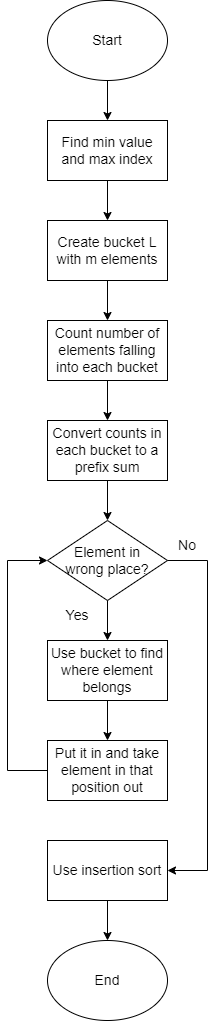

The diagram above was exported from draw.io. Its source (the exported page's mxGraphModel, read from the mxfile embedded in the PNG):
<mxGraphModel dx="1038" dy="475" grid="1" gridSize="10" guides="1" tooltips="1" connect="1" arrows="1" fold="1" page="1" pageScale="1" pageWidth="850" pageHeight="1100" math="0" shadow="0">
  <root>
    <mxCell id="0" />
    <mxCell id="1" parent="0" />
    <mxCell id="SKvmOGs1eICk7dxlK2ZJ-1" value="Start" style="ellipse;whiteSpace=wrap;html=1;fontSize=14;" vertex="1" parent="1">
      <mxGeometry x="360" y="20" width="120" height="80" as="geometry" />
    </mxCell>
    <mxCell id="SKvmOGs1eICk7dxlK2ZJ-2" value="Find min value&lt;br&gt;and max index" style="rounded=0;whiteSpace=wrap;html=1;fontSize=14;" vertex="1" parent="1">
      <mxGeometry x="360" y="140" width="120" height="60" as="geometry" />
    </mxCell>
    <mxCell id="SKvmOGs1eICk7dxlK2ZJ-3" value="Create bucket L with m elements" style="rounded=0;whiteSpace=wrap;html=1;fontSize=14;" vertex="1" parent="1">
      <mxGeometry x="360" y="240" width="120" height="60" as="geometry" />
    </mxCell>
    <mxCell id="SKvmOGs1eICk7dxlK2ZJ-4" value="Count number of elements falling into each bucket" style="rounded=0;whiteSpace=wrap;html=1;fontSize=14;" vertex="1" parent="1">
      <mxGeometry x="360" y="340" width="120" height="60" as="geometry" />
    </mxCell>
    <mxCell id="SKvmOGs1eICk7dxlK2ZJ-5" value="Convert counts in each bucket to a prefix sum" style="rounded=0;whiteSpace=wrap;html=1;fontSize=14;" vertex="1" parent="1">
      <mxGeometry x="360" y="440" width="120" height="60" as="geometry" />
    </mxCell>
    <mxCell id="SKvmOGs1eICk7dxlK2ZJ-6" value="Use bucket to find where element belongs" style="rounded=0;whiteSpace=wrap;html=1;fontSize=14;" vertex="1" parent="1">
      <mxGeometry x="360" y="660" width="120" height="60" as="geometry" />
    </mxCell>
    <mxCell id="SKvmOGs1eICk7dxlK2ZJ-7" value="Put it in and take element in that position out" style="rounded=0;whiteSpace=wrap;html=1;fontSize=14;" vertex="1" parent="1">
      <mxGeometry x="360" y="760" width="120" height="60" as="geometry" />
    </mxCell>
    <mxCell id="SKvmOGs1eICk7dxlK2ZJ-8" value="Element in&lt;br&gt;wrong place?" style="rhombus;whiteSpace=wrap;html=1;fontSize=14;" vertex="1" parent="1">
      <mxGeometry x="360" y="540" width="120" height="80" as="geometry" />
    </mxCell>
    <mxCell id="SKvmOGs1eICk7dxlK2ZJ-9" value="Use insertion sort" style="rounded=0;whiteSpace=wrap;html=1;fontSize=14;" vertex="1" parent="1">
      <mxGeometry x="360" y="860" width="120" height="60" as="geometry" />
    </mxCell>
    <mxCell id="SKvmOGs1eICk7dxlK2ZJ-10" value="End" style="ellipse;whiteSpace=wrap;html=1;fontSize=14;" vertex="1" parent="1">
      <mxGeometry x="360" y="960" width="120" height="80" as="geometry" />
    </mxCell>
    <mxCell id="SKvmOGs1eICk7dxlK2ZJ-11" value="" style="endArrow=classic;html=1;rounded=0;fontSize=14;exitX=0.5;exitY=1;exitDx=0;exitDy=0;entryX=0.5;entryY=0;entryDx=0;entryDy=0;" edge="1" parent="1" source="SKvmOGs1eICk7dxlK2ZJ-1" target="SKvmOGs1eICk7dxlK2ZJ-2">
      <mxGeometry width="50" height="50" relative="1" as="geometry">
        <mxPoint x="400" y="280" as="sourcePoint" />
        <mxPoint x="450" y="230" as="targetPoint" />
      </mxGeometry>
    </mxCell>
    <mxCell id="SKvmOGs1eICk7dxlK2ZJ-12" value="" style="endArrow=classic;html=1;rounded=0;fontSize=14;exitX=0.5;exitY=1;exitDx=0;exitDy=0;entryX=0.5;entryY=0;entryDx=0;entryDy=0;" edge="1" parent="1" source="SKvmOGs1eICk7dxlK2ZJ-2" target="SKvmOGs1eICk7dxlK2ZJ-3">
      <mxGeometry width="50" height="50" relative="1" as="geometry">
        <mxPoint x="400" y="280" as="sourcePoint" />
        <mxPoint x="450" y="230" as="targetPoint" />
      </mxGeometry>
    </mxCell>
    <mxCell id="SKvmOGs1eICk7dxlK2ZJ-13" value="" style="endArrow=classic;html=1;rounded=0;fontSize=14;exitX=0.5;exitY=1;exitDx=0;exitDy=0;entryX=0.5;entryY=0;entryDx=0;entryDy=0;" edge="1" parent="1" source="SKvmOGs1eICk7dxlK2ZJ-3" target="SKvmOGs1eICk7dxlK2ZJ-4">
      <mxGeometry width="50" height="50" relative="1" as="geometry">
        <mxPoint x="400" y="280" as="sourcePoint" />
        <mxPoint x="450" y="230" as="targetPoint" />
      </mxGeometry>
    </mxCell>
    <mxCell id="SKvmOGs1eICk7dxlK2ZJ-14" value="" style="endArrow=classic;html=1;rounded=0;fontSize=14;exitX=0.5;exitY=1;exitDx=0;exitDy=0;entryX=0.5;entryY=0;entryDx=0;entryDy=0;" edge="1" parent="1" source="SKvmOGs1eICk7dxlK2ZJ-4" target="SKvmOGs1eICk7dxlK2ZJ-5">
      <mxGeometry width="50" height="50" relative="1" as="geometry">
        <mxPoint x="400" y="480" as="sourcePoint" />
        <mxPoint x="450" y="430" as="targetPoint" />
      </mxGeometry>
    </mxCell>
    <mxCell id="SKvmOGs1eICk7dxlK2ZJ-15" value="" style="endArrow=classic;html=1;rounded=0;fontSize=14;exitX=0.5;exitY=1;exitDx=0;exitDy=0;entryX=0.5;entryY=0;entryDx=0;entryDy=0;" edge="1" parent="1" source="SKvmOGs1eICk7dxlK2ZJ-5" target="SKvmOGs1eICk7dxlK2ZJ-8">
      <mxGeometry width="50" height="50" relative="1" as="geometry">
        <mxPoint x="400" y="480" as="sourcePoint" />
        <mxPoint x="450" y="430" as="targetPoint" />
      </mxGeometry>
    </mxCell>
    <mxCell id="SKvmOGs1eICk7dxlK2ZJ-16" value="" style="endArrow=classic;html=1;rounded=0;fontSize=14;exitX=0.5;exitY=1;exitDx=0;exitDy=0;entryX=0.5;entryY=0;entryDx=0;entryDy=0;" edge="1" parent="1" source="SKvmOGs1eICk7dxlK2ZJ-8" target="SKvmOGs1eICk7dxlK2ZJ-6">
      <mxGeometry width="50" height="50" relative="1" as="geometry">
        <mxPoint x="400" y="680" as="sourcePoint" />
        <mxPoint x="450" y="630" as="targetPoint" />
      </mxGeometry>
    </mxCell>
    <mxCell id="SKvmOGs1eICk7dxlK2ZJ-17" value="" style="endArrow=classic;html=1;rounded=0;fontSize=14;exitX=0.5;exitY=1;exitDx=0;exitDy=0;entryX=0.5;entryY=0;entryDx=0;entryDy=0;" edge="1" parent="1" source="SKvmOGs1eICk7dxlK2ZJ-6" target="SKvmOGs1eICk7dxlK2ZJ-7">
      <mxGeometry width="50" height="50" relative="1" as="geometry">
        <mxPoint x="400" y="680" as="sourcePoint" />
        <mxPoint x="450" y="630" as="targetPoint" />
      </mxGeometry>
    </mxCell>
    <mxCell id="SKvmOGs1eICk7dxlK2ZJ-19" value="" style="endArrow=classic;html=1;rounded=0;fontSize=14;exitX=0.5;exitY=1;exitDx=0;exitDy=0;entryX=0.5;entryY=0;entryDx=0;entryDy=0;" edge="1" parent="1" source="SKvmOGs1eICk7dxlK2ZJ-9" target="SKvmOGs1eICk7dxlK2ZJ-10">
      <mxGeometry width="50" height="50" relative="1" as="geometry">
        <mxPoint x="400" y="880" as="sourcePoint" />
        <mxPoint x="450" y="830" as="targetPoint" />
      </mxGeometry>
    </mxCell>
    <mxCell id="SKvmOGs1eICk7dxlK2ZJ-20" value="" style="endArrow=classic;html=1;rounded=0;fontSize=14;exitX=0;exitY=0.5;exitDx=0;exitDy=0;entryX=0;entryY=0.5;entryDx=0;entryDy=0;" edge="1" parent="1" source="SKvmOGs1eICk7dxlK2ZJ-7" target="SKvmOGs1eICk7dxlK2ZJ-8">
      <mxGeometry width="50" height="50" relative="1" as="geometry">
        <mxPoint x="400" y="780" as="sourcePoint" />
        <mxPoint x="450" y="730" as="targetPoint" />
        <Array as="points">
          <mxPoint x="320" y="790" />
          <mxPoint x="320" y="580" />
        </Array>
      </mxGeometry>
    </mxCell>
    <mxCell id="SKvmOGs1eICk7dxlK2ZJ-21" value="" style="endArrow=classic;html=1;rounded=0;fontSize=14;exitX=1;exitY=0.5;exitDx=0;exitDy=0;entryX=1;entryY=0.5;entryDx=0;entryDy=0;" edge="1" parent="1" source="SKvmOGs1eICk7dxlK2ZJ-8" target="SKvmOGs1eICk7dxlK2ZJ-9">
      <mxGeometry width="50" height="50" relative="1" as="geometry">
        <mxPoint x="400" y="780" as="sourcePoint" />
        <mxPoint x="450" y="730" as="targetPoint" />
        <Array as="points">
          <mxPoint x="520" y="580" />
          <mxPoint x="520" y="890" />
        </Array>
      </mxGeometry>
    </mxCell>
    <mxCell id="SKvmOGs1eICk7dxlK2ZJ-22" value="Yes" style="text;html=1;strokeColor=none;fillColor=none;align=center;verticalAlign=middle;whiteSpace=wrap;rounded=0;fontSize=14;" vertex="1" parent="1">
      <mxGeometry x="360" y="620" width="60" height="30" as="geometry" />
    </mxCell>
    <mxCell id="SKvmOGs1eICk7dxlK2ZJ-23" value="No" style="text;html=1;strokeColor=none;fillColor=none;align=center;verticalAlign=middle;whiteSpace=wrap;rounded=0;fontSize=14;" vertex="1" parent="1">
      <mxGeometry x="470" y="550" width="60" height="30" as="geometry" />
    </mxCell>
  </root>
</mxGraphModel>